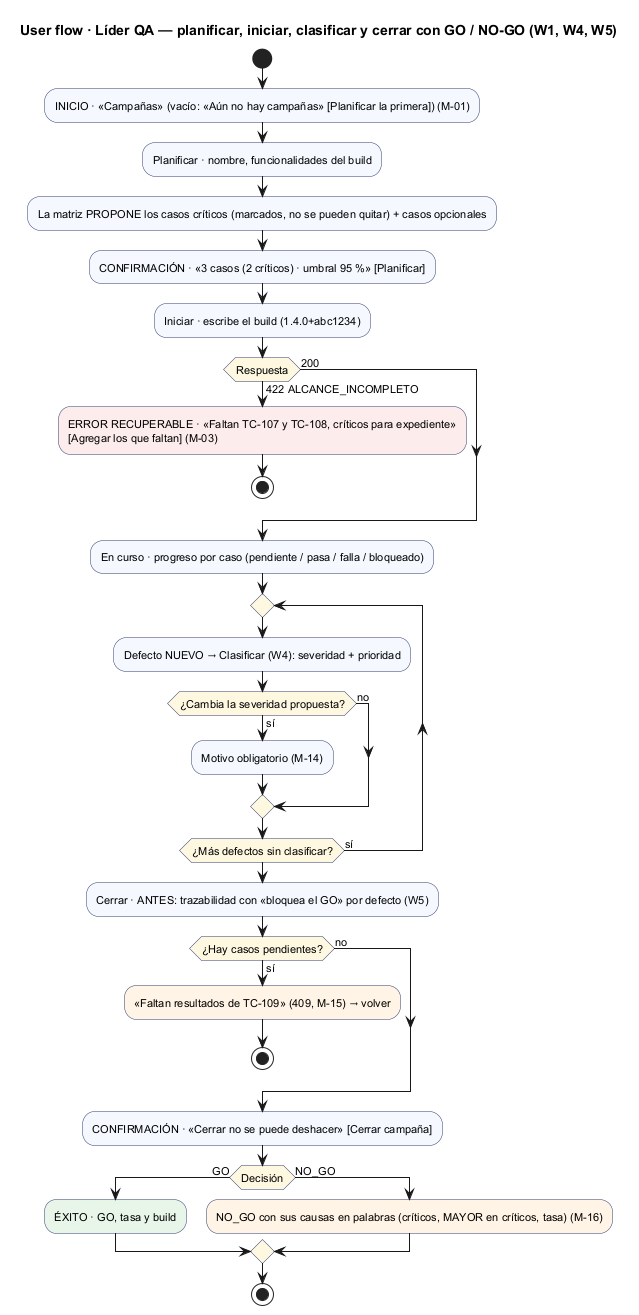

The diagram above was rendered by PlantUML. Its source (embedded in the PNG):
@startuml semana-08-flujo-lider
!pragma layout smetana
title User flow · Líder QA — planificar, iniciar, clasificar y cerrar con GO / NO-GO (W1, W4, W5)
skinparam defaultFontSize 11
skinparam ActivityBackgroundColor #F5F9FF
skinparam ActivityBorderColor #2E3A6E
skinparam ActivityDiamondBackgroundColor #FFF8E1

start
:INICIO · «Campañas» (vacío: «Aún no hay campañas» [Planificar la primera]) (M-01);
:Planificar · nombre, funcionalidades del build;
:La matriz PROPONE los casos críticos (marcados, no se pueden quitar) + casos opcionales;
:CONFIRMACIÓN · «3 casos (2 críticos) · umbral 95 %» [Planificar];
:Iniciar · escribe el build (1.4.0+abc1234);
if (Respuesta) then (422 ALCANCE_INCOMPLETO)
  #FDECEC:ERROR RECUPERABLE · «Faltan TC-107 y TC-108, críticos para expediente»
  [Agregar los que faltan] (M-03);
  stop
else (200)
endif
:En curso · progreso por caso (pendiente / pasa / falla / bloqueado);
repeat
  :Defecto NUEVO → Clasificar (W4): severidad + prioridad;
  if (¿Cambia la severidad propuesta?) then (sí)
    :Motivo obligatorio (M-14);
  else (no)
  endif
repeat while (¿Más defectos sin clasificar?) is (sí)
:Cerrar · ANTES: trazabilidad con «bloquea el GO» por defecto (W5);
if (¿Hay casos pendientes?) then (sí)
  #FFF4E5:«Faltan resultados de TC-109» (409, M-15) → volver;
  stop
else (no)
endif
:CONFIRMACIÓN · «Cerrar no se puede deshacer» [Cerrar campaña];
if (Decisión) then (GO)
  #E8F5E9:ÉXITO · GO, tasa y build;
else (NO_GO)
  #FFF4E5:NO_GO con sus causas en palabras (críticos, MAYOR en críticos, tasa) (M-16);
endif
stop
@enduml